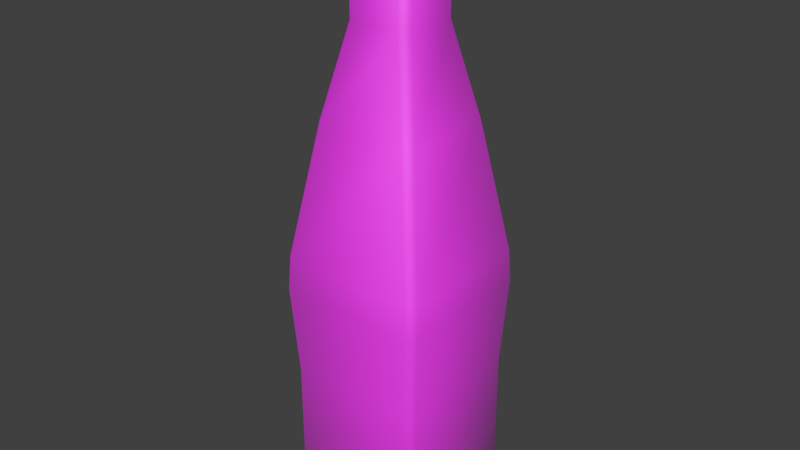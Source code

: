 # Source: columna.blend  (saved by Blender 2.76.0; exported with 4.5.12 LTS)
import bpy
from mathutils import Matrix  # noqa: F401  (used for matrix-valued properties, if any)

bpy.ops.wm.read_factory_settings(use_empty=True)
scene = bpy.context.scene
scene.name = 'Scene'

# ---- collections
col_collection_1 = bpy.data.collections.new('Collection 1'); scene.collection.children.link(col_collection_1)

# ---- images (referenced by path relative to the original .blend; pixels are not part of the script)
import os
ASSET_DIR = os.environ.get("B2B_ASSET_DIR", "")  # directory of the original .blend (textures are referenced by path, not embedded)
HERE = os.path.dirname(os.path.abspath(__file__))  # packed textures are extracted next to this script under _unpacked/

def load_image(name, relpath, width, height, colorspace="sRGB"):
    """Load a texture the original file referenced (path relative to the .blend, or extracted next to this script)."""
    p = next((c for c in (os.path.join(HERE, relpath), os.path.join(ASSET_DIR, relpath)) if relpath and os.path.exists(c)), "")
    if p:
        img = bpy.data.images.load(p, check_existing=True)
        img.name = name
    else:  # same state as the original file: an image datablock whose file is absent (Cycles renders it pink)
        img = bpy.data.images.new(name, width, height)
        img.source = "FILE"
        img.filepath = "//" + (relpath or name)
    img.colorspace_settings.name = colorspace
    return img
img_tiled_tilesplain0084_18_s_jpg = load_image('TILED_TilesPlain0084_18_S.jpg', 'TILED_TilesPlain0084_18_S.jpg', 1024, 1024, 'sRGB')
img_pilar = load_image('pilar', 'pilar.png', 1024, 1024, 'sRGB')

# ---- materials (node trees are filled in below, after node groups)
mat_material = bpy.data.materials.new('Material')
mat_material.alpha_threshold = 0.0
mat_material.roughness = 0.5

# ---- node groups
ng_g_material = bpy.data.node_groups.new('G_Material', 'ShaderNodeTree')
_s = ng_g_material.interface.new_socket(name='Shader', in_out='OUTPUT', socket_type='NodeSocketShader')
_s = ng_g_material.interface.new_socket(name='Math', in_out='OUTPUT', socket_type='NodeSocketFloat')
_s.min_value = 0.0
_s.max_value = 0.0
_s = ng_g_material.interface.new_socket(name='Image', in_out='INPUT', socket_type='NodeSocketColor')
_s.default_value = (0.5, 0.5, 1.0, 1.0)
_s = ng_g_material.interface.new_socket(name='NormalStr', in_out='INPUT', socket_type='NodeSocketFloat')
_s.default_value = 0.1
_s.min_value = 0.0
_s.max_value = 10.0
_s = ng_g_material.interface.new_socket(name='Displacement', in_out='INPUT', socket_type='NodeSocketFloat')
_s.default_value = 0.05
_s = ng_g_material.interface.new_socket(name='Roughness', in_out='INPUT', socket_type='NodeSocketFloat')
_s.subtype = 'FACTOR'
_s.default_value = 0.15
_s.min_value = 0.0
_s.max_value = 1.0
_N = ng_g_material.nodes; _L = ng_g_material.links
n0 = _N.new('ShaderNodeValToRGB'); n0.name = 'ColorRamp'; n0.location = (-339, 641)
while len(n0.color_ramp.elements) > 1: n0.color_ramp.elements.remove(n0.color_ramp.elements[-1])
n0.color_ramp.elements[0].position = 0.0; n0.color_ramp.elements[0].color = (0.0, 0.0, 0.0, 1.0)
_e = n0.color_ramp.elements.new(0.9636); _e.color = (0.738, 0.738, 0.738, 1.0)
n1 = _N.new('ShaderNodeBsdfAnisotropic'); n1.name = 'Glossy BSDF'; n1.location = (-341, 241)
n1.distribution = 'GGX'
n2 = _N.new('ShaderNodeMixShader'); n2.name = 'Mix Shader'; n2.location = (65, 436)
n3 = _N.new('NodeGroupOutput'); n3.name = 'G_Material'; n3.location = (587, 444)
n3.label = 'G_Material'
n4 = _N.new('ShaderNodeMath'); n4.name = 'Math'; n4.location = (-639, -110)
n4.operation = 'MULTIPLY'
n5 = _N.new('ShaderNodeBsdfDiffuse'); n5.name = 'Diffuse BSDF'; n5.location = (-341, 389)
n6 = _N.new('ShaderNodeNormalMap'); n6.name = 'Normal Map'; n6.location = (-637, 74)
n6.uv_map = 'UVMap'
n7 = _N.new('NodeGroupInput'); n7.name = 'Group Input'; n7.location = (-952, 272)
n8 = _N.new('ShaderNodeMath'); n8.name = 'Math.001'; n8.location = (0, 0)
n8.operation = 'POWER'
_L.new(n1.outputs[0], n2.inputs[2])
_L.new(n0.outputs[0], n2.inputs[0])
_L.new(n6.outputs[0], n1.inputs[4])
_L.new(n5.outputs[0], n2.inputs[1])
_L.new(n6.outputs[0], n5.inputs[2])
_L.new(n2.outputs[0], n3.inputs[0])
_L.new(n4.outputs[0], n3.inputs[1])
_L.new(n7.outputs[1], n6.inputs[0])
_L.new(n7.outputs[2], n4.inputs[0])
_L.new(n7.outputs[0], n0.inputs[0])
_L.new(n7.outputs[0], n6.inputs[1])
_L.new(n7.outputs[0], n4.inputs[1])
_L.new(n7.outputs[0], n5.inputs[0])
_L.new(n7.outputs[3], n8.inputs[0])
_L.new(n8.outputs[0], n1.inputs[1])
n3.is_active_output = True

# ---- material node trees
mat_material.use_nodes = True; mat_material.node_tree.nodes.clear()
_N = mat_material.node_tree.nodes; _L = mat_material.node_tree.links
n0 = _N.new('ShaderNodeOutputMaterial'); n0.name = 'Material Output'; n0.location = (300, 300)
n1 = _N.new('ShaderNodeMapping'); n1.name = 'Mapping'; n1.location = (-490, 380)
n2 = _N.new('ShaderNodeTexCoord'); n2.name = 'Texture Coordinate'; n2.location = (-690, 340)
n3 = _N.new('ShaderNodeTexImage'); n3.name = 'Image Texture'; n3.location = (-190, 328)
n3.width = 140
n3.image = img_tiled_tilesplain0084_18_s_jpg
n4 = _N.new('ShaderNodeGroup'); n4.name = 'Group'; n4.location = (22, 356)
n4.node_tree = ng_g_material
n4.inputs[1].default_value = 0.14
n4.inputs[2].default_value = 0.055
n4.inputs[3].default_value = 0.5
n5 = _N.new('ShaderNodeTexImage'); n5.name = 'Image Texture.001'; n5.location = (-6, 598)
n5.width = 140
n5.image = img_pilar
n6 = _N.new('ShaderNodeDisplacement'); n6.name = 'Displacement'; n6.location = (0, 0)
n6.inputs[1].default_value = 0.0
n6.inputs[2].default_value = 0.1
_L.new(n1.outputs[0], n3.inputs[0])
_L.new(n2.outputs[2], n1.inputs[0])
_L.new(n3.outputs[0], n4.inputs[0])
_L.new(n4.outputs[0], n0.inputs[0])
_L.new(n4.outputs[1], n6.inputs[0])
_L.new(n6.outputs[0], n0.inputs[2])
n0.is_active_output = True

# ---- world
world_world = bpy.data.worlds.new('World'); scene.world = world_world
world_world.color = (0.05088, 0.05088, 0.05088)
world_world.use_sun_shadow = False
world_world.sun_shadow_jitter_overblur = 0.0
world_world.cycles.sampling_method = 'MANUAL'
world_world.cycles.sample_map_resolution = 256

# ---- meshes
me_cube = bpy.data.meshes.new('Cube')
me_cube.from_pydata([(-0.8864, -1.0, -0.8865), (-1.0, -0.8864, -0.8865), (-0.8865, -0.8865, -1.0), (-0.8864, -1.0, 1.0), (-1.0, -0.8864, 1.0), (-0.8864, 1.0, -0.8865), (-0.8865, 0.8865, -1.0), (-1.0, 0.8864, -0.8865), (-1.0, 0.8864, 1.0), (-0.8864, 1.0, 1.0), (0.8864, -1.0, -0.8865), (0.8865, -0.8865, -1.0), (1.0, -0.8864, -0.8865), (1.0, -0.8864, 1.0), (0.8864, -1.0, 1.0), (1.0, 0.8864, -0.8865), (0.8865, 0.8865, -1.0), (0.8864, 1.0, -0.8865), (0.8864, 1.0, 1.0), (1.0, 0.8864, 1.0), (-0.7432, -0.6296, 4.502), (-0.6296, -0.7432, 4.502), (-0.6296, 0.7432, 4.502), (-0.7432, 0.6296, 4.502), (0.7432, 0.6296, 4.502), (0.6296, 0.7432, 4.502), (0.6296, -0.7432, 4.502), (0.7432, -0.6296, 4.502), (-0.3548, -0.4684, 5.751), (-0.4684, -0.3548, 5.751), (-0.4684, 0.3548, 5.751), (-0.3548, 0.4684, 5.751), (0.3548, 0.4684, 5.751), (0.4684, 0.3548, 5.751), (0.4684, -0.3548, 5.751), (0.3548, -0.4684, 5.751), (-0.4684, -0.3548, 7.002), (-0.3548, -0.4684, 7.002), (-0.3548, -0.3548, 7.115), (-0.4684, 0.3548, 7.002), (-0.3548, 0.3548, 7.115), (-0.3548, 0.4684, 7.002), (0.3548, 0.4684, 7.002), (0.3548, 0.3548, 7.115), (0.4684, 0.3548, 7.002), (0.4684, -0.3548, 7.002), (0.3548, -0.3548, 7.115), (0.3548, -0.4684, 7.002), (-1.071, -0.9574, 2.238), (-0.9574, -1.071, 2.238), (-0.9332, -1.047, 2.685), (-1.047, -0.9332, 2.685), (-1.047, 0.9332, 2.685), (-0.9332, 1.047, 2.685), (-0.9574, 1.071, 2.238), (-1.071, 0.9574, 2.238), (0.9332, 1.047, 2.685), (1.047, 0.9332, 2.685), (1.071, 0.9574, 2.238), (0.9574, 1.071, 2.238), (1.047, -0.9332, 2.685), (0.9332, -1.047, 2.685), (0.9574, -1.071, 2.238), (1.071, -0.9574, 2.238)], [], [(2, 6, 16, 11), (18, 9, 54, 59), (13, 19, 58, 63), (3, 14, 62, 49), (14, 3, 0, 10), (27, 24, 33, 34), (56, 53, 22, 25), (21, 26, 35, 28), (25, 22, 31, 32), (28, 35, 47, 37), (19, 13, 12, 15), (8, 4, 48, 55), (52, 51, 20, 23), (30, 29, 36, 39), (50, 61, 26, 21), (23, 20, 29, 30), (60, 57, 24, 27), (51, 52, 55, 48), (34, 33, 44, 45), (46, 43, 40, 38), (32, 31, 41, 42), (61, 50, 49, 62), (57, 60, 63, 58), (53, 56, 59, 54), (9, 18, 17, 5), (0, 1, 2), (5, 6, 7), (10, 11, 12), (15, 16, 17), (36, 37, 38), (39, 40, 41), (42, 43, 44), (45, 46, 47), (0, 3, 4, 1), (9, 5, 7, 8), (6, 2, 1, 7), (19, 15, 17, 18), (16, 6, 5, 17), (14, 10, 12, 13), (11, 16, 15, 12), (2, 11, 10, 0), (25, 32, 33, 24), (35, 26, 27, 34), (21, 28, 29, 20), (31, 22, 23, 30), (38, 40, 39, 36), (40, 43, 42, 41), (43, 46, 45, 44), (46, 38, 37, 47), (34, 45, 47, 35), (36, 29, 28, 37), (30, 39, 41, 31), (44, 33, 32, 42), (49, 50, 51, 48), (53, 54, 55, 52), (57, 58, 59, 56), (61, 62, 63, 60), (54, 9, 8, 55), (3, 49, 48, 4), (20, 51, 50, 21), (60, 27, 26, 61), (13, 63, 62, 14), (22, 53, 52, 23), (58, 19, 18, 59), (24, 57, 56, 25), (4, 8, 7, 1)])
me_cube.polygons.foreach_set('use_smooth', [True] * 66)
_uv = me_cube.uv_layers.new(name='final')
_uv.uv.foreach_set('vector', [0.2325, 0.8119, 0.2325, 0.9887, 0.01399, 0.9887, 0.01399, 0.8119, 0.9912, 0.6128, 0.7728, 0.6128, 0.764, 0.4899, 1.0, 0.4899, 0.5228, 0.1878, 0.7412, 0.1878, 0.75, 0.3106, 0.514, 0.3106, 0.2412, 0.6128, 0.02276, 0.6128, 0.014, 0.4899, 0.25, 0.4899, 0.02276, 0.6128, 0.2412, 0.6128, 0.2412, 0.8005, 0.02276, 0.8005, 0.5544, 0.5379, 0.7096, 0.5379, 0.6757, 0.664, 0.5883, 0.664, 0.997, 0.4453, 0.767, 0.4453, 0.8044, 0.2626, 0.9596, 0.2626, 0.2096, 0.2626, 0.0544, 0.2626, 0.08828, 0.1365, 0.1757, 0.1365, 0.9596, 0.2626, 0.8044, 0.2626, 0.8383, 0.1365, 0.9257, 0.1365, 0.1757, 0.1365, 0.08828, 0.1365, 0.08828, 0.01201, 0.1757, 0.01201, 0.7412, 0.1878, 0.5228, 0.1878, 0.5228, 5.945e-09, 0.7412, 0.0, 0.2868, 0.1878, 0.5052, 0.1878, 0.514, 0.3106, 0.278, 0.3106, 0.281, 0.3552, 0.511, 0.3552, 0.4736, 0.5379, 0.3184, 0.5379, 0.3523, 0.664, 0.4397, 0.664, 0.4397, 0.7885, 0.3523, 0.7885, 0.247, 0.4453, 0.01699, 0.4453, 0.0544, 0.2626, 0.2096, 0.2626, 0.3184, 0.5379, 0.4736, 0.5379, 0.4397, 0.664, 0.3523, 0.664, 0.517, 0.3552, 0.747, 0.3552, 0.7096, 0.5379, 0.5544, 0.5379, 0.511, 0.3552, 0.281, 0.3552, 0.278, 0.3106, 0.514, 0.3106, 0.5883, 0.664, 0.6757, 0.664, 0.6757, 0.7885, 0.5883, 0.7885, 0.2465, 0.8005, 0.334, 0.8005, 0.334, 0.8713, 0.2465, 0.8713, 0.9257, 0.1365, 0.8383, 0.1365, 0.8383, 0.01201, 0.9257, 0.01201, 0.01699, 0.4453, 0.247, 0.4453, 0.25, 0.4899, 0.014, 0.4899, 0.747, 0.3552, 0.517, 0.3552, 0.514, 0.3106, 0.75, 0.3106, 0.767, 0.4453, 0.997, 0.4453, 1.0, 0.4899, 0.764, 0.4899, 0.7728, 0.6128, 0.9912, 0.6128, 0.9912, 0.8005, 0.7728, 0.8005, 0.2325, 0.8005, 0.2465, 0.8119, 0.2325, 0.8119, 0.2325, 1.0, 0.2325, 0.9887, 0.2465, 0.9887, 0.014, 0.8005, 0.01399, 0.8119, 0.0, 0.8119, 1.469e-08, 0.9887, 0.01399, 0.9887, 0.014, 1.0, 0.1897, 0.0113, 0.1757, 0.01201, 0.1757, 0.0, 0.3523, 0.7885, 0.3523, 0.8005, 0.3383, 0.7892, 0.6897, 0.7892, 0.6757, 0.8005, 0.6757, 0.7885, 0.07428, 0.0113, 0.08827, 0.0, 0.08828, 0.01201, 0.2412, 0.8005, 0.2412, 0.6128, 0.2552, 0.612, 0.2552, 0.7998, 0.2728, 0.1885, 0.2728, 0.0007145, 0.2868, 1.189e-08, 0.2868, 0.1878, 0.2325, 0.9887, 0.2325, 0.8119, 0.2465, 0.8119, 0.2465, 0.9887, 0.7412, 0.1878, 0.7412, 0.0, 0.7552, 0.0007145, 0.7552, 0.1885, 0.01399, 0.9887, 0.2325, 0.9887, 0.2325, 1.0, 0.014, 1.0, 0.02276, 0.6128, 0.02276, 0.8005, 0.008757, 0.7998, 0.008757, 0.612, 0.01399, 0.8119, 0.01399, 0.9887, 1.469e-08, 0.9887, 0.0, 0.8119, 0.2325, 0.8119, 0.01399, 0.8119, 0.014, 0.8005, 0.2325, 0.8005, 0.7236, 0.5386, 0.6897, 0.6647, 0.6757, 0.664, 0.7096, 0.5379, 0.08828, 0.1365, 0.0544, 0.2626, 0.0404, 0.2619, 0.07428, 0.1358, 0.2096, 0.2626, 0.1757, 0.1365, 0.1897, 0.1358, 0.2236, 0.2619, 0.3383, 0.6647, 0.3044, 0.5386, 0.3184, 0.5379, 0.3523, 0.664, 0.4397, 0.8005, 0.3523, 0.8005, 0.3523, 0.7885, 0.4397, 0.7885, 0.8383, 0.0, 0.9257, 0.0, 0.9257, 0.01201, 0.8383, 0.01201, 0.6757, 0.8005, 0.5883, 0.8005, 0.5883, 0.7885, 0.6757, 0.7885, 0.08827, 0.0, 0.1757, 0.0, 0.1757, 0.01201, 0.08828, 0.01201, 0.07428, 0.1358, 0.07428, 0.0113, 0.08828, 0.01201, 0.08828, 0.1365, 0.1897, 0.0113, 0.1897, 0.1358, 0.1757, 0.1365, 0.1757, 0.01201, 0.3523, 0.664, 0.3523, 0.7885, 0.3383, 0.7892, 0.3383, 0.6647, 0.6757, 0.7885, 0.6757, 0.664, 0.6897, 0.6647, 0.6897, 0.7892, 0.25, 0.4899, 0.247, 0.4453, 0.261, 0.4446, 0.264, 0.4892, 0.267, 0.3559, 0.264, 0.3113, 0.278, 0.3106, 0.281, 0.3552, 0.747, 0.3552, 0.75, 0.3106, 0.764, 0.3113, 0.761, 0.3559, 0.01699, 0.4453, 0.014, 0.4899, 0.0, 0.4892, 0.002984, 0.4446, 0.264, 0.3113, 0.2728, 0.1885, 0.2868, 0.1878, 0.278, 0.3106, 0.2412, 0.6128, 0.25, 0.4899, 0.264, 0.4892, 0.2552, 0.612, 0.2236, 0.2619, 0.261, 0.4446, 0.247, 0.4453, 0.2096, 0.2626, 0.002984, 0.4446, 0.0404, 0.2619, 0.0544, 0.2626, 0.01699, 0.4453, 0.008757, 0.612, 0.0, 0.4892, 0.014, 0.4899, 0.02276, 0.6128, 0.3044, 0.5386, 0.267, 0.3559, 0.281, 0.3552, 0.3184, 0.5379, 0.75, 0.3106, 0.7412, 0.1878, 0.7552, 0.1885, 0.764, 0.3113, 0.7096, 0.5379, 0.747, 0.3552, 0.761, 0.3559, 0.7236, 0.5386, 0.5052, 0.1878, 0.2868, 0.1878, 0.2868, 1.189e-08, 0.5052, 0.0])
me_cube.materials.append(mat_material)
me_cube.use_remesh_preserve_volume = False
me_cube.use_remesh_preserve_attributes = False
me_cube.use_mirror_vertex_groups = False
me_cube.update()

# ---- objects
ob_cube = bpy.data.objects.new('Cube', me_cube)

# ---- transforms, parenting, visibility, modifiers, constraints
ob_cube.location = (0.0, 0.0, 0.0)
ob_cube.lineart.crease_threshold = 0.0

# ---- collection membership
col_collection_1.objects.link(ob_cube)

# ---- scene / render settings (as saved in the file)
scene.frame_start = 1; scene.frame_end = 250; scene.frame_set(1)
scene.render.engine = 'CYCLES'
scene.render.resolution_percentage = 50
scene.render.dither_intensity = 0.0
scene.cycles.use_denoising = False
scene.cycles.samples = 10
scene.cycles.sampling_pattern = 'TABULATED_SOBOL'
scene.cycles.light_sampling_threshold = 0.0
scene.cycles.use_adaptive_sampling = False
scene.cycles.use_light_tree = False
scene.cycles.blur_glossy = 0.0
scene.cycles.pixel_filter_type = 'GAUSSIAN'
scene.cycles.sample_clamp_indirect = 0.0
scene.cycles.bake_type = 'DIFFUSE'
scene.view_settings.view_transform = 'Standard'
bpy.context.view_layer.update()

# ---- added for rendering (the .blend has no active camera and no usable light): camera, sun
cam_auto = bpy.data.cameras.new('AutoCamera')
cam_auto.lens = 50.0
cam_auto.sensor_width = 36.0
cam_auto.clip_end = 1000.0
ob_auto_camera = bpy.data.objects.new('AutoCamera', cam_auto)
scene.collection.objects.link(ob_auto_camera)
ob_auto_camera.location = (8.01457, -9.61748, 9.4693)
ob_auto_camera.rotation_euler = (1.09748, -7.21219e-08, 0.694738)
scene.camera = ob_auto_camera
light_auto_sun = bpy.data.lights.new('AutoSun', 'SUN')
light_auto_sun.energy = 3.0
light_auto_sun.angle = 0.0523599
ob_auto_sun = bpy.data.objects.new('AutoSun', light_auto_sun)
scene.collection.objects.link(ob_auto_sun)
ob_auto_sun.rotation_euler = (0.872665, 0.174533, 0.523599)
bpy.context.view_layer.update()
